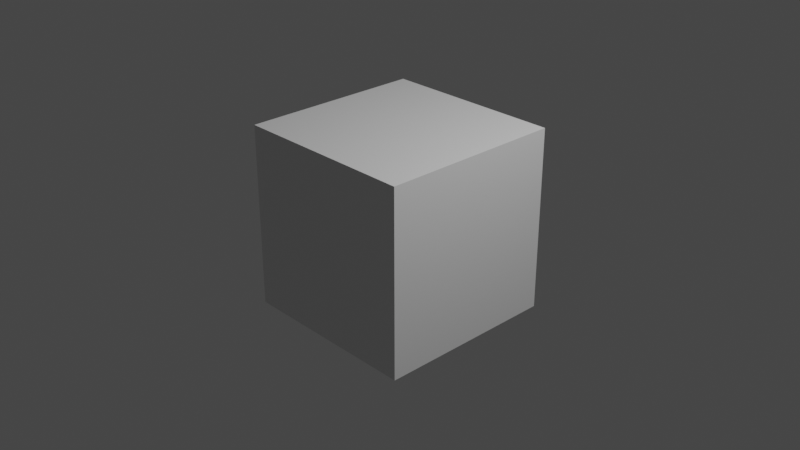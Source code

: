 # Source: malecharacter.blend  (saved by Blender 3.2.14; exported with 4.5.12 LTS)
import bpy
from mathutils import Matrix  # noqa: F401  (used for matrix-valued properties, if any)

bpy.ops.wm.read_factory_settings(use_empty=True)
scene = bpy.context.scene
scene.name = 'Scene'

# ---- collections
col_collection = bpy.data.collections.new('Collection'); scene.collection.children.link(col_collection)

# ---- materials (node trees are filled in below, after node groups)
mat_material = bpy.data.materials.new('Material')
mat_material.alpha_threshold = 0.0
mat_material.use_transparent_shadow = False
mat_material.line_color = (0.0, 0.0, 0.0, 1.0)

# ---- material node trees
mat_material.use_nodes = True; mat_material.node_tree.nodes.clear()
_N = mat_material.node_tree.nodes; _L = mat_material.node_tree.links
n0 = _N.new('ShaderNodeOutputMaterial'); n0.name = 'Material Output'; n0.location = (300, 300)
n1 = _N.new('ShaderNodeBsdfPrincipled'); n1.name = 'Principled BSDF'; n1.location = (10, 300)
n1.distribution = 'GGX'
n1.subsurface_method = 'RANDOM_WALK_SKIN'
n1.inputs[2].default_value = 0.4
n1.inputs[3].default_value = 1.45
n1.inputs[27].default_value = (0.0, 0.0, 0.0, 1.0)
n1.inputs[28].default_value = 1.0
_L.new(n1.outputs[0], n0.inputs[0])
n0.is_active_output = True

# ---- world
world_world = bpy.data.worlds.new('World'); scene.world = world_world
world_world.use_nodes = True; world_world.node_tree.nodes.clear()
_N = world_world.node_tree.nodes; _L = world_world.node_tree.links
n0 = _N.new('ShaderNodeOutputWorld'); n0.name = 'World Output'; n0.location = (300, 300)
n1 = _N.new('ShaderNodeBackground'); n1.name = 'Background'; n1.location = (10, 300)
n1.inputs[0].default_value = (0.05088, 0.05088, 0.05088, 1.0)
_L.new(n1.outputs[0], n0.inputs[0])
n0.is_active_output = True
world_world.color = (0.05088, 0.05088, 0.05088)
world_world.use_sun_shadow = False
world_world.sun_shadow_jitter_overblur = 0.0

# ---- cameras
cam_camera = bpy.data.cameras.new('Camera')
cam_camera.clip_end = 100.0
cam_camera.ortho_scale = 7.314

# ---- lights
light_light = bpy.data.lights.new('Light', 'POINT')
light_light.transmission_factor = 0.0
light_light.energy = 1000.0
light_light.shadow_soft_size = 0.1
light_light.shadow_maximum_resolution = 0.006
light_light.use_absolute_resolution = True

# ---- meshes
me_cube = bpy.data.meshes.new('Cube')
me_cube.from_pydata([(1.0, 1.0, 1.0), (1.0, 1.0, -1.0), (1.0, -1.0, 1.0), (1.0, -1.0, -1.0), (-1.0, 1.0, 1.0), (-1.0, 1.0, -1.0), (-1.0, -1.0, 1.0), (-1.0, -1.0, -1.0)], [], [(0, 4, 6, 2), (3, 2, 6, 7), (7, 6, 4, 5), (5, 1, 3, 7), (1, 0, 2, 3), (5, 4, 0, 1)])
_uv = me_cube.uv_layers.new(name='UVMap')
_uv.uv.foreach_set('vector', [0.625, 0.5, 0.875, 0.5, 0.875, 0.75, 0.625, 0.75, 0.375, 0.75, 0.625, 0.75, 0.625, 1.0, 0.375, 1.0, 0.375, 0.0, 0.625, 0.0, 0.625, 0.25, 0.375, 0.25, 0.125, 0.5, 0.375, 0.5, 0.375, 0.75, 0.125, 0.75, 0.375, 0.5, 0.625, 0.5, 0.625, 0.75, 0.375, 0.75, 0.375, 0.25, 0.625, 0.25, 0.625, 0.5, 0.375, 0.5])
me_cube.materials.append(mat_material)
me_cube.use_mirror_vertex_groups = False
me_cube.update()

# ---- objects
ob_cube = bpy.data.objects.new('Cube', me_cube)
ob_light = bpy.data.objects.new('Light', light_light)
ob_camera = bpy.data.objects.new('Camera', cam_camera)

# ---- transforms, parenting, visibility, modifiers, constraints
ob_cube.location = (0.0, 0.0, 0.0)
ob_cube.lock_rotations_4d = False
ob_cube.empty_display_type = 'ARROWS'
ob_cube.lineart.crease_threshold = 0.0
ob_light.location = (4.076, 1.005, 5.904)
ob_light.rotation_euler = (0.6503, 0.05522, 1.866)
ob_light.lock_rotations_4d = False
ob_light.empty_display_type = 'ARROWS'
ob_light.color = (0.0, 0.0, 0.0, 0.0)
ob_light.lineart.crease_threshold = 0.0
ob_camera.location = (7.359, -6.926, 4.958)
ob_camera.rotation_euler = (1.109, 0.0, 0.8149)
ob_camera.lock_rotations_4d = False
ob_camera.empty_display_type = 'ARROWS'
ob_camera.color = (0.0, 0.0, 0.0, 0.0)
ob_camera.display_type = 'WIRE'
ob_camera.lineart.crease_threshold = 0.0

# ---- collection membership
col_collection.objects.link(ob_cube)
col_collection.objects.link(ob_light)
col_collection.objects.link(ob_camera)

# ---- scene / render settings (as saved in the file)
scene.camera = ob_camera
scene.frame_start = 1; scene.frame_end = 250; scene.frame_set(1)
scene.render.engine = 'BLENDER_EEVEE_NEXT'
scene.cycles.sampling_pattern = 'TABULATED_SOBOL'
scene.cycles.use_light_tree = False
scene.view_settings.view_transform = 'Filmic'
bpy.context.view_layer.update()
